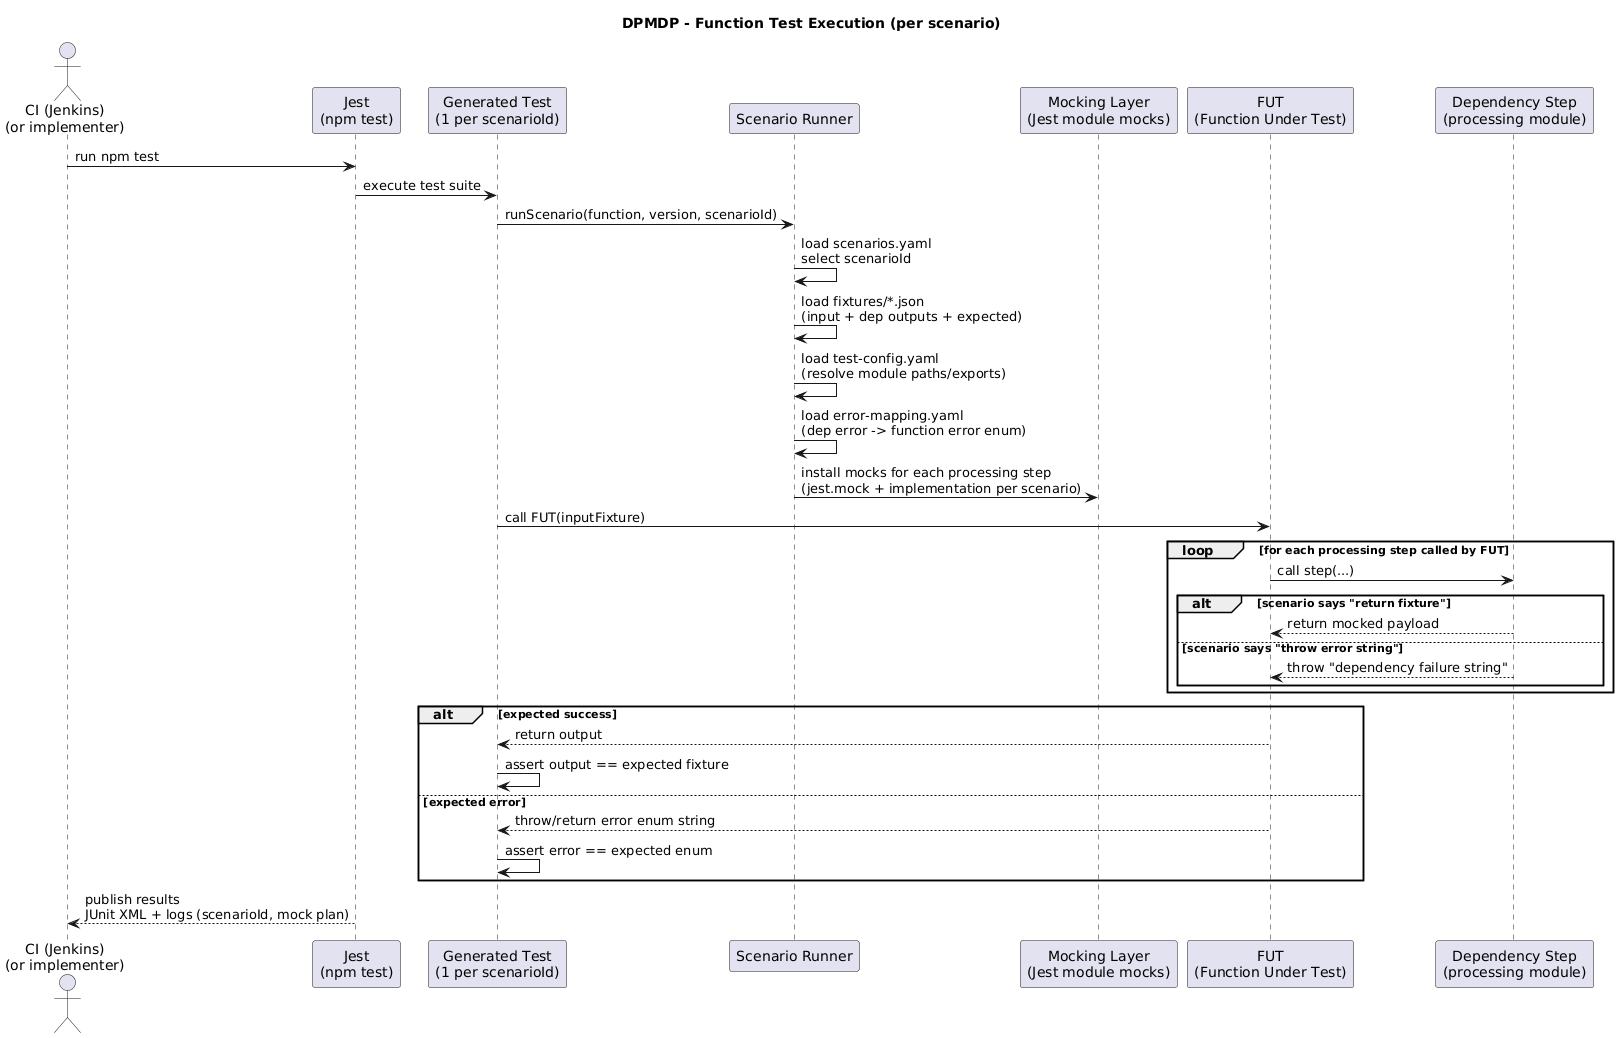

The diagram above was rendered by PlantUML. Its source (embedded in the PNG):
@startuml
skinparam responseMessageBelowArrow true
title 
DPMDP - Function Test Execution (per scenario)
end title

skinparam responseMessageBelowArrow true

actor "CI (Jenkins)\n(or implementer)" as CI
participant "Jest\n(npm test)" as Jest
participant "Generated Test\n(1 per scenarioId)" as Test
participant "Scenario Runner" as Runner
participant "Mocking Layer\n(Jest module mocks)" as Mock
participant "FUT\n(Function Under Test)" as FUT
participant "Dependency Step\n(processing module)" as Dep

CI -> Jest : run npm test
Jest -> Test : execute test suite

Test -> Runner : runScenario(function, version, scenarioId)

Runner -> Runner : load scenarios.yaml\nselect scenarioId
Runner -> Runner : load fixtures/*.json\n(input + dep outputs + expected)
Runner -> Runner : load test-config.yaml\n(resolve module paths/exports)
Runner -> Runner : load error-mapping.yaml\n(dep error -> function error enum)

Runner -> Mock : install mocks for each processing step\n(jest.mock + implementation per scenario)

Test -> FUT : call FUT(inputFixture)

loop for each processing step called by FUT
  FUT -> Dep : call step(...)
  alt scenario says "return fixture"
    Dep --> FUT : return mocked payload
  else scenario says "throw error string"
    Dep --> FUT : throw "dependency failure string"
  end
end

alt expected success
  FUT --> Test : return output
  Test -> Test : assert output == expected fixture
else expected error
  FUT --> Test : throw/return error enum string
  Test -> Test : assert error == expected enum
end

Jest --> CI : publish results\nJUnit XML + logs (scenarioId, mock plan)
@enduml